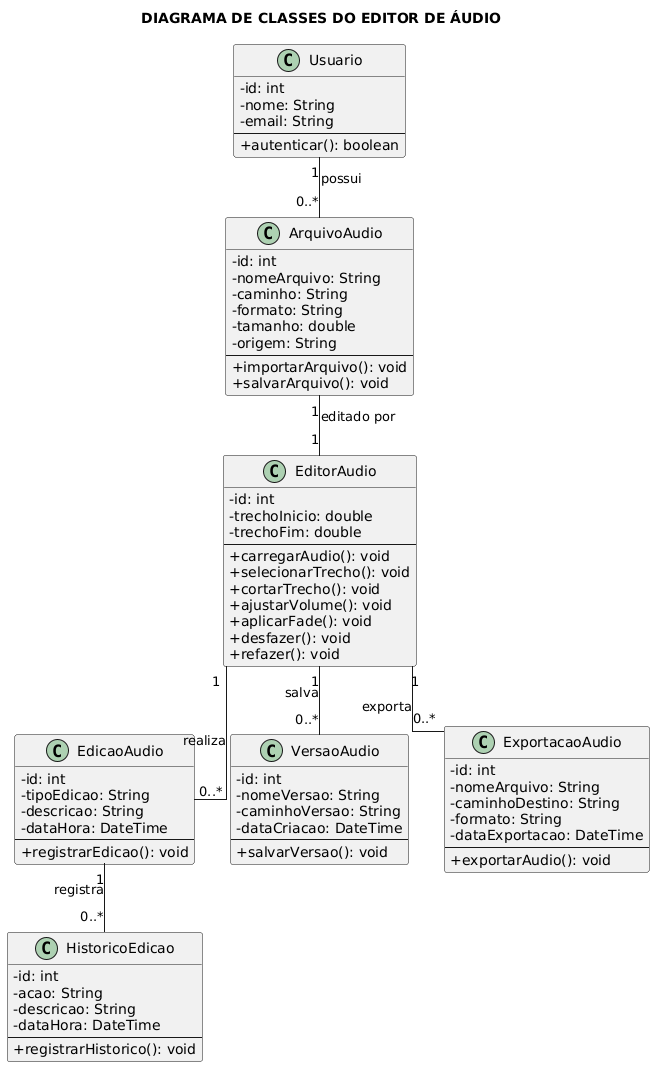

The diagram above was rendered by PlantUML. Its source (embedded in the PNG):
@startuml
title DIAGRAMA DE CLASSES DO EDITOR DE ÁUDIO

skinparam shadowing false
skinparam classAttributeIconSize 0
skinparam linetype ortho

top to bottom direction

class Usuario {
  - id: int
  - nome: String
  - email: String
  --
  + autenticar(): boolean
}

class ArquivoAudio {
  - id: int
  - nomeArquivo: String
  - caminho: String
  - formato: String
  - tamanho: double
  - origem: String
  --
  + importarArquivo(): void
  + salvarArquivo(): void
}

class EditorAudio {
  - id: int
  - trechoInicio: double
  - trechoFim: double
  --
  + carregarAudio(): void
  + selecionarTrecho(): void
  + cortarTrecho(): void
  + ajustarVolume(): void
  + aplicarFade(): void
  + desfazer(): void
  + refazer(): void
}

class EdicaoAudio {
  - id: int
  - tipoEdicao: String
  - descricao: String
  - dataHora: DateTime
  --
  + registrarEdicao(): void
}

class VersaoAudio {
  - id: int
  - nomeVersao: String
  - caminhoVersao: String
  - dataCriacao: DateTime
  --
  + salvarVersao(): void
}

class ExportacaoAudio {
  - id: int
  - nomeArquivo: String
  - caminhoDestino: String
  - formato: String
  - dataExportacao: DateTime
  --
  + exportarAudio(): void
}

class HistoricoEdicao {
  - id: int
  - acao: String
  - descricao: String
  - dataHora: DateTime
  --
  + registrarHistorico(): void
}

Usuario "1" -- "0..*" ArquivoAudio : possui

ArquivoAudio "1" -- "1" EditorAudio : editado por

EditorAudio "1" -- "0..*" EdicaoAudio : realiza
EditorAudio "1" -- "0..*" VersaoAudio : salva
EditorAudio "1" -- "0..*" ExportacaoAudio : exporta

EdicaoAudio "1" -- "0..*" HistoricoEdicao : registra
@enduml